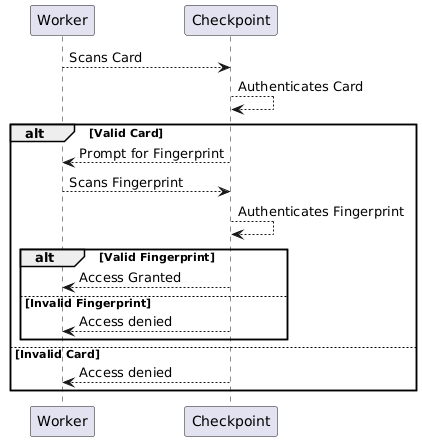

The diagram above was rendered by PlantUML. Its source (embedded in the PNG):
@startuml
Worker --> Checkpoint : Scans Card
Checkpoint --> Checkpoint : Authenticates Card
alt Valid Card
Checkpoint --> Worker : Prompt for Fingerprint
Worker --> Checkpoint : Scans Fingerprint
Checkpoint --> Checkpoint : Authenticates Fingerprint
alt Valid Fingerprint
Checkpoint --> Worker : Access Granted
else Invalid Fingerprint
Checkpoint --> Worker : Access denied
end
else Invalid Card
Checkpoint --> Worker : Access denied
end
@enduml